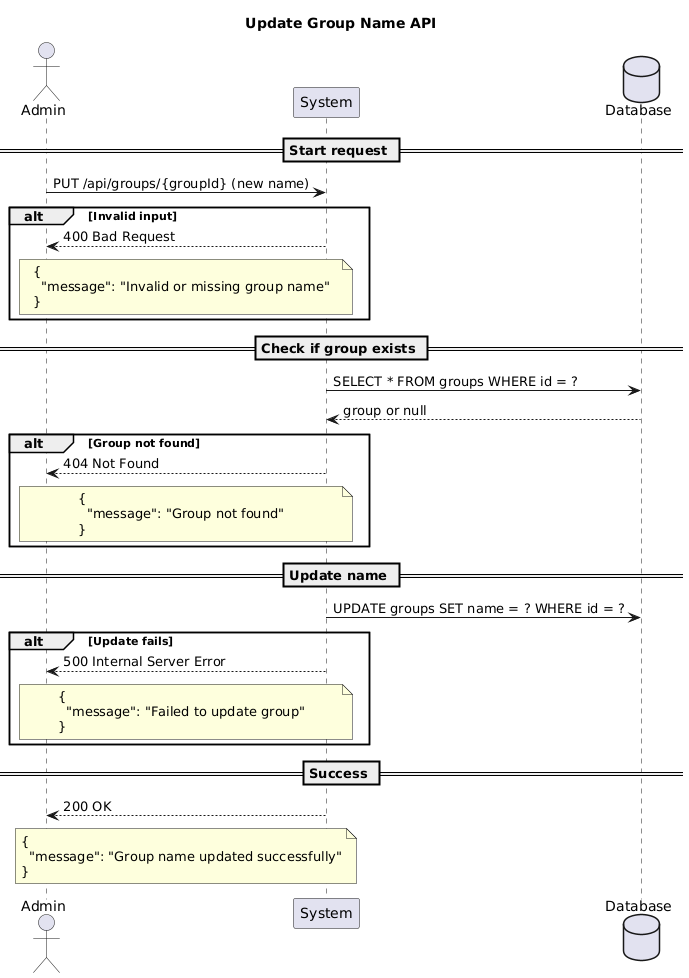

The diagram above was rendered by PlantUML. Its source (embedded in the PNG):
@startuml
title Update Group Name API

actor Admin
participant "System" as System
database "Database" as DB

== Start request ==
Admin -> System: PUT /api/groups/{groupId} (new name)

alt Invalid input
System --> Admin: 400 Bad Request
note over System, Admin
{
  "message": "Invalid or missing group name"
}
end note
end alt

== Check if group exists ==
System -> DB: SELECT * FROM groups WHERE id = ?
DB --> System: group or null

alt Group not found
System --> Admin: 404 Not Found
note over System, Admin
{
  "message": "Group not found"
}
end note
end alt

== Update name ==
System -> DB: UPDATE groups SET name = ? WHERE id = ?

alt Update fails
System --> Admin: 500 Internal Server Error
note over System, Admin
{
  "message": "Failed to update group"
}
end note
end alt

== Success ==
System --> Admin: 200 OK
note over System, Admin
{
  "message": "Group name updated successfully"
}
end note
@enduml